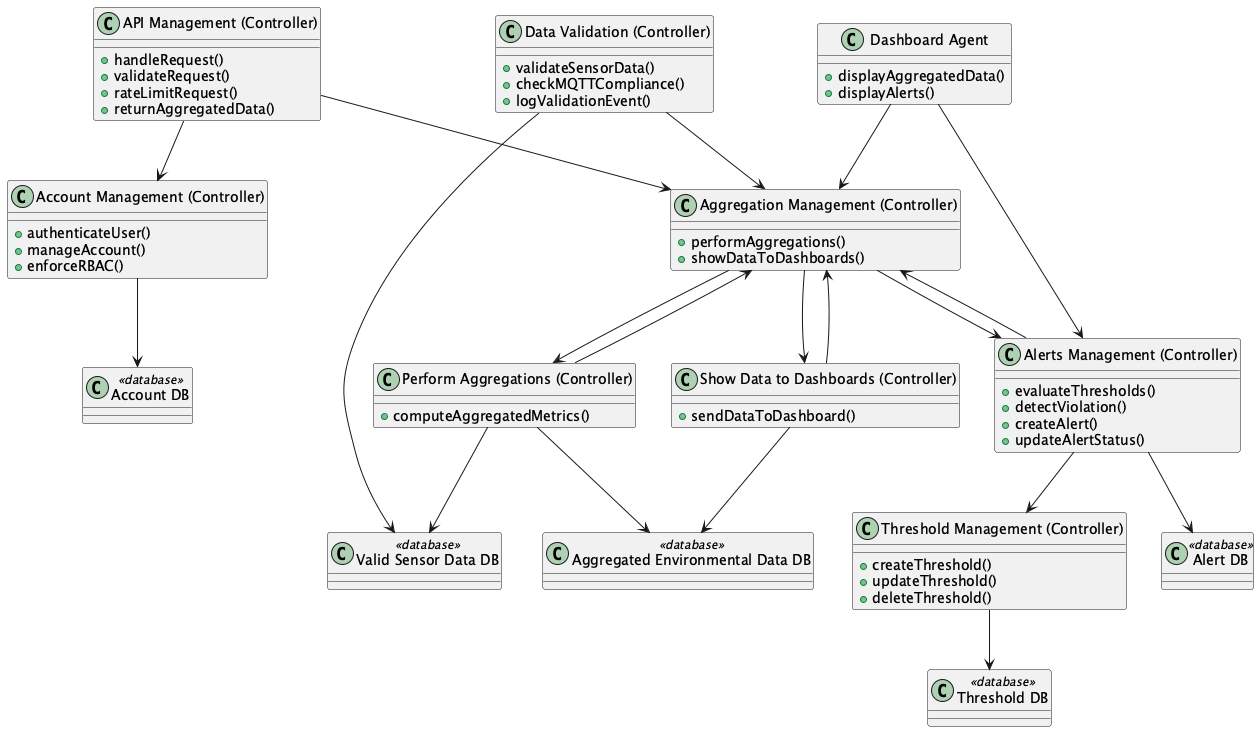

The diagram above was rendered by PlantUML. Its source (embedded in the PNG):
@startuml AggregationManagement

' =========================
' ACCOUNT MANAGEMENT
' =========================
class "Account Management (Controller)" as AccountMgmt {
  +authenticateUser()
  +manageAccount()
  +enforceRBAC()
}

class "Account DB" as AccountDB <<database>>
AccountMgmt --> AccountDB

' =========================
' DATA VALIDATION
' =========================
class "Data Validation (Controller)" as Validation {
  +validateSensorData()
  +checkMQTTCompliance()
  +logValidationEvent()
}

class "Valid Sensor Data DB" as ValidDB <<database>>
Validation --> ValidDB

' =========================
' AGGREGATION MANAGEMENT
' =========================
class "Aggregation Management (Controller)" as AggMgmt {
  +performAggregations()
  +showDataToDashboards()
}

class "Perform Aggregations (Controller)" as PerformAgg {
  +computeAggregatedMetrics()
}

class "Show Data to Dashboards (Controller)" as ShowDash {
  +sendDataToDashboard()
}

class "Aggregated Environmental Data DB" as AggDB <<database>>

AggMgmt --> PerformAgg
AggMgmt --> ShowDash
PerformAgg --> AggMgmt
PerformAgg --> ValidDB
PerformAgg --> AggDB

ShowDash --> AggMgmt
ShowDash --> AggDB

' =========================
' THRESHOLD MANAGEMENT
' =========================
class "Threshold Management (Controller)" as ThreshMgmt {
  +createThreshold()
  +updateThreshold()
  +deleteThreshold()
}

class "Threshold DB" as ThreshDB <<database>>
ThreshMgmt --> ThreshDB

' =========================
' ALERTS MANAGEMENT
' =========================
class "Alerts Management (Controller)" as AlertsMgmt {
  +evaluateThresholds()
  +detectViolation()
  +createAlert()
  +updateAlertStatus()
}

class "Alert DB" as AlertDB <<database>>

AlertsMgmt --> AlertDB
AlertsMgmt --> ThreshMgmt
AlertsMgmt --> AggMgmt

' =========================
' API MANAGEMENT
' =========================
class "API Management (Controller)" as APIMgmt {
  +handleRequest()
  +validateRequest()
  +rateLimitRequest()
  +returnAggregatedData()
}

APIMgmt --> AggMgmt
APIMgmt --> AccountMgmt

' =========================
' DASHBOARD AGENT
' =========================
class "Dashboard Agent" as Dash {
  +displayAggregatedData()
  +displayAlerts()
}

Dash --> AggMgmt
Dash --> AlertsMgmt

' =========================
' SYSTEM FLOW CONSISTENCY
' =========================
Validation --> AggMgmt
AggMgmt --> AlertsMgmt

@enduml